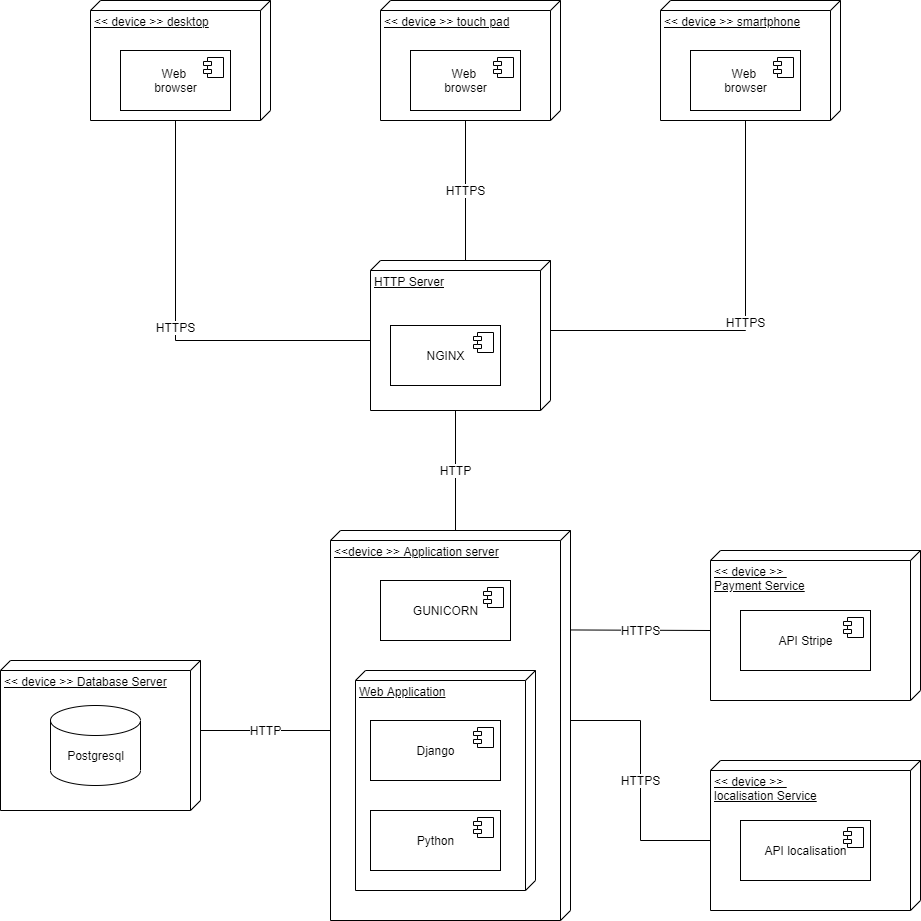

The diagram above was exported from draw.io. Its source (the exported page's mxGraphModel, read from the mxfile embedded in the PNG):
<mxGraphModel dx="2249" dy="728" grid="1" gridSize="10" guides="1" tooltips="1" connect="1" arrows="1" fold="1" page="1" pageScale="1" pageWidth="827" pageHeight="1169" math="0" shadow="0">
  <root>
    <mxCell id="0" />
    <mxCell id="1" parent="0" />
    <mxCell id="_Wj7ITc4brWTixhaFcHN-1" value="&amp;lt;&amp;lt; device &amp;gt;&amp;gt; desktop" style="verticalAlign=top;align=left;spacingTop=8;spacingLeft=2;spacingRight=12;shape=cube;size=10;direction=south;fontStyle=4;html=1;shadow=0;fillColor=#FFFFFF;" parent="1" vertex="1">
      <mxGeometry x="30" y="40" width="180" height="120" as="geometry" />
    </mxCell>
    <mxCell id="_Wj7ITc4brWTixhaFcHN-2" value="&amp;lt;&amp;lt; device &amp;gt;&amp;gt; touch pad" style="verticalAlign=top;align=left;spacingTop=8;spacingLeft=2;spacingRight=12;shape=cube;size=10;direction=south;fontStyle=4;html=1;shadow=0;fillColor=#FFFFFF;" parent="1" vertex="1">
      <mxGeometry x="320" y="40" width="180" height="120" as="geometry" />
    </mxCell>
    <mxCell id="_Wj7ITc4brWTixhaFcHN-3" value="&amp;lt;&amp;lt; device &amp;gt;&amp;gt; smartphone" style="verticalAlign=top;align=left;spacingTop=8;spacingLeft=2;spacingRight=12;shape=cube;size=10;direction=south;fontStyle=4;html=1;shadow=0;fillColor=#FFFFFF;" parent="1" vertex="1">
      <mxGeometry x="600" y="40" width="180" height="120" as="geometry" />
    </mxCell>
    <mxCell id="_Wj7ITc4brWTixhaFcHN-4" value="Web &lt;br&gt;browser" style="html=1;dropTarget=0;shadow=0;fillColor=#FFFFFF;" parent="1" vertex="1">
      <mxGeometry x="60" y="90" width="110" height="60" as="geometry" />
    </mxCell>
    <mxCell id="_Wj7ITc4brWTixhaFcHN-5" value="" style="shape=module;jettyWidth=8;jettyHeight=4;" parent="_Wj7ITc4brWTixhaFcHN-4" vertex="1">
      <mxGeometry x="1" width="20" height="20" relative="1" as="geometry">
        <mxPoint x="-27" y="7" as="offset" />
      </mxGeometry>
    </mxCell>
    <mxCell id="_Wj7ITc4brWTixhaFcHN-6" value="Web &lt;br&gt;browser" style="html=1;dropTarget=0;shadow=0;fillColor=#FFFFFF;" parent="1" vertex="1">
      <mxGeometry x="630" y="90" width="110" height="60" as="geometry" />
    </mxCell>
    <mxCell id="_Wj7ITc4brWTixhaFcHN-7" value="" style="shape=module;jettyWidth=8;jettyHeight=4;" parent="_Wj7ITc4brWTixhaFcHN-6" vertex="1">
      <mxGeometry x="1" width="20" height="20" relative="1" as="geometry">
        <mxPoint x="-27" y="7" as="offset" />
      </mxGeometry>
    </mxCell>
    <mxCell id="_Wj7ITc4brWTixhaFcHN-8" value="Web &lt;br&gt;browser" style="html=1;dropTarget=0;shadow=0;fillColor=#FFFFFF;" parent="1" vertex="1">
      <mxGeometry x="350" y="90" width="110" height="60" as="geometry" />
    </mxCell>
    <mxCell id="_Wj7ITc4brWTixhaFcHN-9" value="" style="shape=module;jettyWidth=8;jettyHeight=4;" parent="_Wj7ITc4brWTixhaFcHN-8" vertex="1">
      <mxGeometry x="1" width="20" height="20" relative="1" as="geometry">
        <mxPoint x="-27" y="7" as="offset" />
      </mxGeometry>
    </mxCell>
    <mxCell id="_Wj7ITc4brWTixhaFcHN-10" value="HTTP Server" style="verticalAlign=top;align=left;spacingTop=8;spacingLeft=2;spacingRight=12;shape=cube;size=10;direction=south;fontStyle=4;html=1;shadow=0;fillColor=#FFFFFF;" parent="1" vertex="1">
      <mxGeometry x="310" y="300" width="180" height="150" as="geometry" />
    </mxCell>
    <mxCell id="_Wj7ITc4brWTixhaFcHN-11" value="NGINX" style="html=1;dropTarget=0;shadow=0;fillColor=#FFFFFF;" parent="1" vertex="1">
      <mxGeometry x="330" y="365" width="110" height="60" as="geometry" />
    </mxCell>
    <mxCell id="_Wj7ITc4brWTixhaFcHN-12" value="" style="shape=module;jettyWidth=8;jettyHeight=4;" parent="_Wj7ITc4brWTixhaFcHN-11" vertex="1">
      <mxGeometry x="1" width="20" height="20" relative="1" as="geometry">
        <mxPoint x="-27" y="7" as="offset" />
      </mxGeometry>
    </mxCell>
    <mxCell id="_Wj7ITc4brWTixhaFcHN-30" value="HTTPS" style="edgeStyle=orthogonalEdgeStyle;rounded=0;orthogonalLoop=1;jettySize=auto;html=1;exitX=0;exitY=0;exitDx=190;exitDy=0;exitPerimeter=0;entryX=0;entryY=0;entryDx=80;entryDy=210;entryPerimeter=0;fontSize=12;endArrow=none;endFill=0;" parent="1" source="_Wj7ITc4brWTixhaFcHN-13" target="_Wj7ITc4brWTixhaFcHN-27" edge="1">
      <mxGeometry relative="1" as="geometry" />
    </mxCell>
    <mxCell id="_Wj7ITc4brWTixhaFcHN-13" value="&amp;lt;&amp;lt;device &amp;gt;&amp;gt; Application server" style="verticalAlign=top;align=left;spacingTop=8;spacingLeft=2;spacingRight=12;shape=cube;size=10;direction=south;fontStyle=4;html=1;shadow=0;fillColor=#FFFFFF;" parent="1" vertex="1">
      <mxGeometry x="270" y="570" width="240" height="390" as="geometry" />
    </mxCell>
    <mxCell id="_Wj7ITc4brWTixhaFcHN-14" value="GUNICORN" style="html=1;dropTarget=0;shadow=0;fillColor=#FFFFFF;" parent="1" vertex="1">
      <mxGeometry x="320" y="620" width="130" height="60" as="geometry" />
    </mxCell>
    <mxCell id="_Wj7ITc4brWTixhaFcHN-15" value="" style="shape=module;jettyWidth=8;jettyHeight=4;" parent="_Wj7ITc4brWTixhaFcHN-14" vertex="1">
      <mxGeometry x="1" width="20" height="20" relative="1" as="geometry">
        <mxPoint x="-27" y="7" as="offset" />
      </mxGeometry>
    </mxCell>
    <mxCell id="_Wj7ITc4brWTixhaFcHN-16" value="Web Application" style="verticalAlign=top;align=left;spacingTop=8;spacingLeft=2;spacingRight=12;shape=cube;size=10;direction=south;fontStyle=4;html=1;shadow=0;fillColor=#FFFFFF;" parent="1" vertex="1">
      <mxGeometry x="295" y="710" width="180" height="220" as="geometry" />
    </mxCell>
    <mxCell id="_Wj7ITc4brWTixhaFcHN-17" value="Django" style="html=1;dropTarget=0;shadow=0;fillColor=#FFFFFF;" parent="1" vertex="1">
      <mxGeometry x="310" y="760" width="130" height="60" as="geometry" />
    </mxCell>
    <mxCell id="_Wj7ITc4brWTixhaFcHN-18" value="" style="shape=module;jettyWidth=8;jettyHeight=4;" parent="_Wj7ITc4brWTixhaFcHN-17" vertex="1">
      <mxGeometry x="1" width="20" height="20" relative="1" as="geometry">
        <mxPoint x="-27" y="7" as="offset" />
      </mxGeometry>
    </mxCell>
    <mxCell id="_Wj7ITc4brWTixhaFcHN-19" value="Python" style="html=1;dropTarget=0;shadow=0;fillColor=#FFFFFF;" parent="1" vertex="1">
      <mxGeometry x="310" y="850" width="130" height="60" as="geometry" />
    </mxCell>
    <mxCell id="_Wj7ITc4brWTixhaFcHN-20" value="" style="shape=module;jettyWidth=8;jettyHeight=4;" parent="_Wj7ITc4brWTixhaFcHN-19" vertex="1">
      <mxGeometry x="1" width="20" height="20" relative="1" as="geometry">
        <mxPoint x="-27" y="7" as="offset" />
      </mxGeometry>
    </mxCell>
    <mxCell id="_Wj7ITc4brWTixhaFcHN-21" value="&amp;lt;&amp;lt; device &amp;gt;&amp;gt; Database Server" style="verticalAlign=top;align=left;spacingTop=8;spacingLeft=2;spacingRight=12;shape=cube;size=10;direction=south;fontStyle=4;html=1;shadow=0;fillColor=#FFFFFF;" parent="1" vertex="1">
      <mxGeometry x="-60" y="700" width="200" height="150" as="geometry" />
    </mxCell>
    <mxCell id="_Wj7ITc4brWTixhaFcHN-22" value="" style="shape=cylinder3;whiteSpace=wrap;html=1;boundedLbl=1;backgroundOutline=1;size=15;shadow=0;fillColor=#FFFFFF;" parent="1" vertex="1">
      <mxGeometry x="-10" y="745" width="90" height="80" as="geometry" />
    </mxCell>
    <mxCell id="_Wj7ITc4brWTixhaFcHN-23" value="Postgresql" style="text;strokeColor=none;fillColor=none;html=1;fontSize=12;fontStyle=0;verticalAlign=middle;align=center;shadow=0;" parent="1" vertex="1">
      <mxGeometry x="-10" y="775" width="90" height="40" as="geometry" />
    </mxCell>
    <mxCell id="_Wj7ITc4brWTixhaFcHN-24" value="&amp;lt;&amp;lt; device &amp;gt;&amp;gt; &lt;br&gt;Payment Service" style="verticalAlign=top;align=left;spacingTop=8;spacingLeft=2;spacingRight=12;shape=cube;size=10;direction=south;fontStyle=4;html=1;shadow=0;fillColor=#FFFFFF;" parent="1" vertex="1">
      <mxGeometry x="650" y="590" width="210" height="150" as="geometry" />
    </mxCell>
    <mxCell id="_Wj7ITc4brWTixhaFcHN-25" value="API Stripe" style="html=1;dropTarget=0;shadow=0;fillColor=#FFFFFF;" parent="1" vertex="1">
      <mxGeometry x="680" y="650" width="130" height="60" as="geometry" />
    </mxCell>
    <mxCell id="_Wj7ITc4brWTixhaFcHN-26" value="" style="shape=module;jettyWidth=8;jettyHeight=4;" parent="_Wj7ITc4brWTixhaFcHN-25" vertex="1">
      <mxGeometry x="1" width="20" height="20" relative="1" as="geometry">
        <mxPoint x="-27" y="7" as="offset" />
      </mxGeometry>
    </mxCell>
    <mxCell id="_Wj7ITc4brWTixhaFcHN-27" value="&amp;lt;&amp;lt; device &amp;gt;&amp;gt; &lt;br&gt;localisation Service" style="verticalAlign=top;align=left;spacingTop=8;spacingLeft=2;spacingRight=12;shape=cube;size=10;direction=south;fontStyle=4;html=1;shadow=0;fillColor=#FFFFFF;" parent="1" vertex="1">
      <mxGeometry x="650" y="800" width="210" height="150" as="geometry" />
    </mxCell>
    <mxCell id="_Wj7ITc4brWTixhaFcHN-28" value="API localisation" style="html=1;dropTarget=0;shadow=0;fillColor=#FFFFFF;" parent="1" vertex="1">
      <mxGeometry x="680" y="860" width="130" height="60" as="geometry" />
    </mxCell>
    <mxCell id="_Wj7ITc4brWTixhaFcHN-29" value="" style="shape=module;jettyWidth=8;jettyHeight=4;" parent="_Wj7ITc4brWTixhaFcHN-28" vertex="1">
      <mxGeometry x="1" width="20" height="20" relative="1" as="geometry">
        <mxPoint x="-27" y="7" as="offset" />
      </mxGeometry>
    </mxCell>
    <mxCell id="_Wj7ITc4brWTixhaFcHN-31" value="HTTPS" style="rounded=0;orthogonalLoop=1;jettySize=auto;html=1;entryX=0;entryY=0;entryDx=80;entryDy=210;entryPerimeter=0;fontSize=12;endArrow=none;endFill=0;exitX=0.255;exitY=0.002;exitDx=0;exitDy=0;exitPerimeter=0;" parent="1" source="_Wj7ITc4brWTixhaFcHN-13" target="_Wj7ITc4brWTixhaFcHN-24" edge="1">
      <mxGeometry relative="1" as="geometry">
        <mxPoint x="522" y="670" as="sourcePoint" />
        <mxPoint x="660" y="890" as="targetPoint" />
      </mxGeometry>
    </mxCell>
    <mxCell id="_Wj7ITc4brWTixhaFcHN-32" value="HTTPS" style="rounded=0;orthogonalLoop=1;jettySize=auto;html=1;entryX=0;entryY=0;entryDx=120;entryDy=95;entryPerimeter=0;fontSize=12;endArrow=none;endFill=0;exitX=0;exitY=0;exitDx=80;exitDy=180;exitPerimeter=0;edgeStyle=orthogonalEdgeStyle;" parent="1" source="_Wj7ITc4brWTixhaFcHN-10" target="_Wj7ITc4brWTixhaFcHN-1" edge="1">
      <mxGeometry relative="1" as="geometry">
        <mxPoint x="532" y="680" as="sourcePoint" />
        <mxPoint x="660" y="680" as="targetPoint" />
      </mxGeometry>
    </mxCell>
    <mxCell id="_Wj7ITc4brWTixhaFcHN-33" value="HTTPS" style="rounded=0;orthogonalLoop=1;jettySize=auto;html=1;fontSize=12;endArrow=none;endFill=0;exitX=0;exitY=0;exitDx=70;exitDy=0;exitPerimeter=0;edgeStyle=orthogonalEdgeStyle;entryX=0;entryY=0;entryDx=120;entryDy=95;entryPerimeter=0;" parent="1" source="_Wj7ITc4brWTixhaFcHN-10" target="_Wj7ITc4brWTixhaFcHN-3" edge="1">
      <mxGeometry relative="1" as="geometry">
        <mxPoint x="330" y="310" as="sourcePoint" />
        <mxPoint x="660" y="180" as="targetPoint" />
      </mxGeometry>
    </mxCell>
    <mxCell id="_Wj7ITc4brWTixhaFcHN-36" value="HTTPS" style="rounded=0;orthogonalLoop=1;jettySize=auto;html=1;fontSize=12;endArrow=none;endFill=0;exitX=0;exitY=0;exitDx=0;exitDy=85;exitPerimeter=0;entryX=0;entryY=0;entryDx=120;entryDy=95;entryPerimeter=0;" parent="1" source="_Wj7ITc4brWTixhaFcHN-10" target="_Wj7ITc4brWTixhaFcHN-2" edge="1">
      <mxGeometry relative="1" as="geometry">
        <mxPoint x="500" y="380" as="sourcePoint" />
        <mxPoint x="695" y="170" as="targetPoint" />
      </mxGeometry>
    </mxCell>
    <mxCell id="_Wj7ITc4brWTixhaFcHN-37" value="HTTP" style="rounded=0;orthogonalLoop=1;jettySize=auto;html=1;fontSize=12;endArrow=none;endFill=0;exitX=0;exitY=0;exitDx=0;exitDy=115;exitPerimeter=0;entryX=0;entryY=0;entryDx=150;entryDy=95;entryPerimeter=0;" parent="1" source="_Wj7ITc4brWTixhaFcHN-13" target="_Wj7ITc4brWTixhaFcHN-10" edge="1">
      <mxGeometry relative="1" as="geometry">
        <mxPoint x="415" y="310" as="sourcePoint" />
        <mxPoint x="405" y="170" as="targetPoint" />
      </mxGeometry>
    </mxCell>
    <mxCell id="_Wj7ITc4brWTixhaFcHN-38" value="HTTP" style="rounded=0;orthogonalLoop=1;jettySize=auto;html=1;fontSize=12;endArrow=none;endFill=0;exitX=0;exitY=0;exitDx=70;exitDy=0;exitPerimeter=0;entryX=0;entryY=0;entryDx=200;entryDy=240;entryPerimeter=0;" parent="1" source="_Wj7ITc4brWTixhaFcHN-21" target="_Wj7ITc4brWTixhaFcHN-13" edge="1">
      <mxGeometry relative="1" as="geometry">
        <mxPoint x="415" y="580" as="sourcePoint" />
        <mxPoint x="405" y="460" as="targetPoint" />
      </mxGeometry>
    </mxCell>
  </root>
</mxGraphModel>